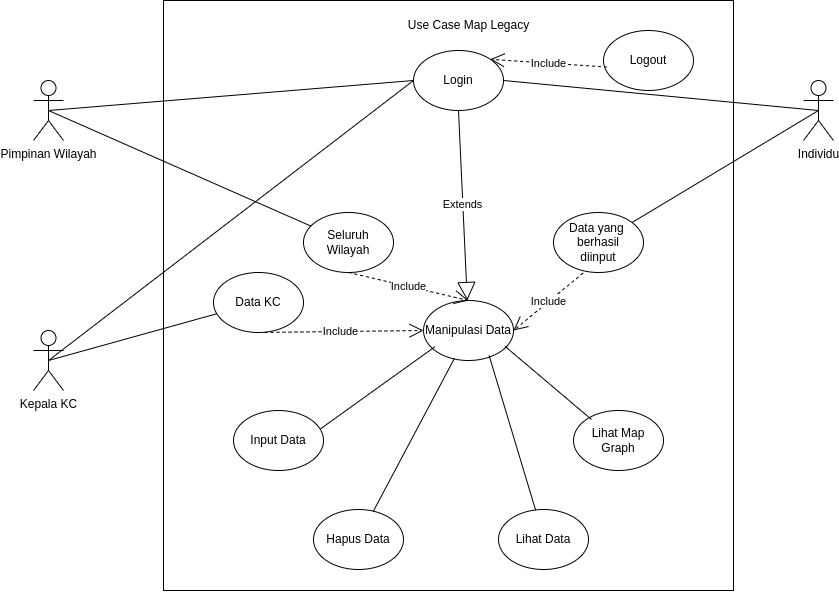

The diagram above was exported from draw.io. Its source (the exported page's mxGraphModel, read from the mxfile embedded in the PNG):
<mxGraphModel dx="1909" dy="998" grid="1" gridSize="10" guides="1" tooltips="1" connect="1" arrows="1" fold="1" page="1" pageScale="1" pageWidth="850" pageHeight="1100" math="0" shadow="0">
  <root>
    <mxCell id="0" />
    <mxCell id="1" parent="0" />
    <mxCell id="ggVhFEaVmj8jNZvVpP9k-51" value="" style="rounded=0;whiteSpace=wrap;html=1;" vertex="1" parent="1">
      <mxGeometry x="850" y="100" width="570" height="590" as="geometry" />
    </mxCell>
    <mxCell id="ggVhFEaVmj8jNZvVpP9k-6" value="Pimpinan Wilayah" style="shape=umlActor;verticalLabelPosition=bottom;verticalAlign=top;html=1;" vertex="1" parent="1">
      <mxGeometry x="720" y="180" width="30" height="60" as="geometry" />
    </mxCell>
    <mxCell id="ggVhFEaVmj8jNZvVpP9k-7" value="Kepala KC" style="shape=umlActor;verticalLabelPosition=bottom;verticalAlign=top;html=1;" vertex="1" parent="1">
      <mxGeometry x="720" y="430" width="30" height="60" as="geometry" />
    </mxCell>
    <mxCell id="ggVhFEaVmj8jNZvVpP9k-8" value="Individu" style="shape=umlActor;verticalLabelPosition=bottom;verticalAlign=top;html=1;" vertex="1" parent="1">
      <mxGeometry x="1490" y="180" width="30" height="60" as="geometry" />
    </mxCell>
    <mxCell id="ggVhFEaVmj8jNZvVpP9k-11" value="Use Case Map Legacy" style="text;html=1;strokeColor=none;fillColor=none;align=center;verticalAlign=middle;whiteSpace=wrap;rounded=0;" vertex="1" parent="1">
      <mxGeometry x="1067.5" y="110" width="175" height="30" as="geometry" />
    </mxCell>
    <mxCell id="ggVhFEaVmj8jNZvVpP9k-12" value="Login" style="ellipse;whiteSpace=wrap;html=1;" vertex="1" parent="1">
      <mxGeometry x="1100" y="150" width="90" height="60" as="geometry" />
    </mxCell>
    <mxCell id="ggVhFEaVmj8jNZvVpP9k-18" value="Manipulasi Data" style="ellipse;whiteSpace=wrap;html=1;" vertex="1" parent="1">
      <mxGeometry x="1110" y="400" width="90" height="60" as="geometry" />
    </mxCell>
    <mxCell id="ggVhFEaVmj8jNZvVpP9k-22" value="Seluruh &lt;br&gt;Wilayah" style="ellipse;whiteSpace=wrap;html=1;" vertex="1" parent="1">
      <mxGeometry x="990" y="312" width="90" height="60" as="geometry" />
    </mxCell>
    <mxCell id="ggVhFEaVmj8jNZvVpP9k-23" value="Data KC" style="ellipse;whiteSpace=wrap;html=1;" vertex="1" parent="1">
      <mxGeometry x="900" y="372" width="90" height="60" as="geometry" />
    </mxCell>
    <mxCell id="ggVhFEaVmj8jNZvVpP9k-24" value="Data yang&amp;nbsp;&lt;br&gt;berhasil&lt;br&gt;diinput" style="ellipse;whiteSpace=wrap;html=1;" vertex="1" parent="1">
      <mxGeometry x="1240" y="312" width="90" height="60" as="geometry" />
    </mxCell>
    <mxCell id="ggVhFEaVmj8jNZvVpP9k-29" value="Include" style="endArrow=open;endSize=12;dashed=1;html=1;rounded=0;exitX=0.5;exitY=1;exitDx=0;exitDy=0;entryX=0.5;entryY=0;entryDx=0;entryDy=0;" edge="1" parent="1" source="ggVhFEaVmj8jNZvVpP9k-22" target="ggVhFEaVmj8jNZvVpP9k-18">
      <mxGeometry width="160" relative="1" as="geometry">
        <mxPoint x="880" y="310" as="sourcePoint" />
        <mxPoint x="1040" y="310" as="targetPoint" />
      </mxGeometry>
    </mxCell>
    <mxCell id="ggVhFEaVmj8jNZvVpP9k-30" value="Include" style="endArrow=open;endSize=12;dashed=1;html=1;rounded=0;exitX=0.5;exitY=1;exitDx=0;exitDy=0;entryX=0;entryY=0.5;entryDx=0;entryDy=0;" edge="1" parent="1" source="ggVhFEaVmj8jNZvVpP9k-23" target="ggVhFEaVmj8jNZvVpP9k-18">
      <mxGeometry width="160" relative="1" as="geometry">
        <mxPoint x="1155" y="340" as="sourcePoint" />
        <mxPoint x="1155" y="390" as="targetPoint" />
      </mxGeometry>
    </mxCell>
    <mxCell id="ggVhFEaVmj8jNZvVpP9k-31" value="Include" style="endArrow=open;endSize=12;dashed=1;html=1;rounded=0;exitX=0.33;exitY=1.008;exitDx=0;exitDy=0;exitPerimeter=0;entryX=1;entryY=0.5;entryDx=0;entryDy=0;" edge="1" parent="1" source="ggVhFEaVmj8jNZvVpP9k-24" target="ggVhFEaVmj8jNZvVpP9k-18">
      <mxGeometry width="160" relative="1" as="geometry">
        <mxPoint x="1045" y="310" as="sourcePoint" />
        <mxPoint x="1200" y="410" as="targetPoint" />
      </mxGeometry>
    </mxCell>
    <mxCell id="ggVhFEaVmj8jNZvVpP9k-40" value="Input Data" style="ellipse;whiteSpace=wrap;html=1;" vertex="1" parent="1">
      <mxGeometry x="920" y="510" width="90" height="60" as="geometry" />
    </mxCell>
    <mxCell id="ggVhFEaVmj8jNZvVpP9k-41" value="Hapus Data" style="ellipse;whiteSpace=wrap;html=1;" vertex="1" parent="1">
      <mxGeometry x="1000" y="609" width="90" height="60" as="geometry" />
    </mxCell>
    <mxCell id="ggVhFEaVmj8jNZvVpP9k-42" value="Lihat Map Graph" style="ellipse;whiteSpace=wrap;html=1;" vertex="1" parent="1">
      <mxGeometry x="1260" y="510" width="90" height="60" as="geometry" />
    </mxCell>
    <mxCell id="ggVhFEaVmj8jNZvVpP9k-44" value="Lihat Data" style="ellipse;whiteSpace=wrap;html=1;" vertex="1" parent="1">
      <mxGeometry x="1185" y="609" width="90" height="60" as="geometry" />
    </mxCell>
    <mxCell id="ggVhFEaVmj8jNZvVpP9k-45" value="Logout" style="ellipse;whiteSpace=wrap;html=1;" vertex="1" parent="1">
      <mxGeometry x="1290" y="130" width="90" height="60" as="geometry" />
    </mxCell>
    <mxCell id="ggVhFEaVmj8jNZvVpP9k-46" value="" style="endArrow=none;html=1;rounded=0;exitX=0.5;exitY=0.5;exitDx=0;exitDy=0;exitPerimeter=0;entryX=0;entryY=0.5;entryDx=0;entryDy=0;" edge="1" parent="1" source="ggVhFEaVmj8jNZvVpP9k-6" target="ggVhFEaVmj8jNZvVpP9k-12">
      <mxGeometry width="50" height="50" relative="1" as="geometry">
        <mxPoint x="1080" y="350" as="sourcePoint" />
        <mxPoint x="1130" y="300" as="targetPoint" />
      </mxGeometry>
    </mxCell>
    <mxCell id="ggVhFEaVmj8jNZvVpP9k-47" value="" style="endArrow=none;html=1;rounded=0;exitX=0.5;exitY=0.5;exitDx=0;exitDy=0;exitPerimeter=0;entryX=0;entryY=0.5;entryDx=0;entryDy=0;" edge="1" parent="1" source="ggVhFEaVmj8jNZvVpP9k-7" target="ggVhFEaVmj8jNZvVpP9k-12">
      <mxGeometry width="50" height="50" relative="1" as="geometry">
        <mxPoint x="715" y="220" as="sourcePoint" />
        <mxPoint x="1090" y="240" as="targetPoint" />
      </mxGeometry>
    </mxCell>
    <mxCell id="ggVhFEaVmj8jNZvVpP9k-48" value="" style="endArrow=none;html=1;rounded=0;exitX=1;exitY=0.5;exitDx=0;exitDy=0;entryX=0.5;entryY=0.5;entryDx=0;entryDy=0;entryPerimeter=0;" edge="1" parent="1" source="ggVhFEaVmj8jNZvVpP9k-12" target="ggVhFEaVmj8jNZvVpP9k-8">
      <mxGeometry width="50" height="50" relative="1" as="geometry">
        <mxPoint x="715" y="470" as="sourcePoint" />
        <mxPoint x="1090" y="240" as="targetPoint" />
      </mxGeometry>
    </mxCell>
    <mxCell id="ggVhFEaVmj8jNZvVpP9k-50" value="Include" style="endArrow=open;endSize=12;dashed=1;html=1;rounded=0;exitX=0.039;exitY=0.609;exitDx=0;exitDy=0;entryX=1;entryY=0;entryDx=0;entryDy=0;exitPerimeter=0;" edge="1" parent="1" source="ggVhFEaVmj8jNZvVpP9k-45" target="ggVhFEaVmj8jNZvVpP9k-12">
      <mxGeometry width="160" relative="1" as="geometry">
        <mxPoint x="1140" y="330" as="sourcePoint" />
        <mxPoint x="1145" y="420" as="targetPoint" />
      </mxGeometry>
    </mxCell>
    <mxCell id="ggVhFEaVmj8jNZvVpP9k-52" value="" style="endArrow=none;html=1;rounded=0;exitX=0.96;exitY=0.313;exitDx=0;exitDy=0;exitPerimeter=0;entryX=0.127;entryY=0.771;entryDx=0;entryDy=0;entryPerimeter=0;" edge="1" parent="1" source="ggVhFEaVmj8jNZvVpP9k-40" target="ggVhFEaVmj8jNZvVpP9k-18">
      <mxGeometry width="50" height="50" relative="1" as="geometry">
        <mxPoint x="715" y="470" as="sourcePoint" />
        <mxPoint x="1100" y="450" as="targetPoint" />
      </mxGeometry>
    </mxCell>
    <mxCell id="ggVhFEaVmj8jNZvVpP9k-53" value="" style="endArrow=none;html=1;rounded=0;entryX=0.343;entryY=0.967;entryDx=0;entryDy=0;entryPerimeter=0;" edge="1" parent="1" source="ggVhFEaVmj8jNZvVpP9k-41" target="ggVhFEaVmj8jNZvVpP9k-18">
      <mxGeometry width="50" height="50" relative="1" as="geometry">
        <mxPoint x="996" y="529" as="sourcePoint" />
        <mxPoint x="1110" y="465" as="targetPoint" />
      </mxGeometry>
    </mxCell>
    <mxCell id="ggVhFEaVmj8jNZvVpP9k-54" value="" style="endArrow=none;html=1;rounded=0;entryX=0.729;entryY=0.917;entryDx=0;entryDy=0;entryPerimeter=0;exitX=0.413;exitY=0.013;exitDx=0;exitDy=0;exitPerimeter=0;" edge="1" parent="1" source="ggVhFEaVmj8jNZvVpP9k-44" target="ggVhFEaVmj8jNZvVpP9k-18">
      <mxGeometry width="50" height="50" relative="1" as="geometry">
        <mxPoint x="1077" y="591" as="sourcePoint" />
        <mxPoint x="1126" y="478" as="targetPoint" />
      </mxGeometry>
    </mxCell>
    <mxCell id="ggVhFEaVmj8jNZvVpP9k-55" value="" style="endArrow=none;html=1;rounded=0;entryX=0.906;entryY=0.764;entryDx=0;entryDy=0;entryPerimeter=0;exitX=0.199;exitY=0.148;exitDx=0;exitDy=0;exitPerimeter=0;" edge="1" parent="1" source="ggVhFEaVmj8jNZvVpP9k-42" target="ggVhFEaVmj8jNZvVpP9k-18">
      <mxGeometry width="50" height="50" relative="1" as="geometry">
        <mxPoint x="1197" y="591" as="sourcePoint" />
        <mxPoint x="1161" y="475" as="targetPoint" />
      </mxGeometry>
    </mxCell>
    <mxCell id="ggVhFEaVmj8jNZvVpP9k-56" value="" style="endArrow=none;html=1;rounded=0;exitX=0.5;exitY=0.5;exitDx=0;exitDy=0;exitPerimeter=0;" edge="1" parent="1" source="ggVhFEaVmj8jNZvVpP9k-6" target="ggVhFEaVmj8jNZvVpP9k-22">
      <mxGeometry width="50" height="50" relative="1" as="geometry">
        <mxPoint x="715" y="220" as="sourcePoint" />
        <mxPoint x="1095" y="220" as="targetPoint" />
      </mxGeometry>
    </mxCell>
    <mxCell id="ggVhFEaVmj8jNZvVpP9k-57" value="" style="endArrow=none;html=1;rounded=0;exitX=0.5;exitY=0.5;exitDx=0;exitDy=0;exitPerimeter=0;" edge="1" parent="1" source="ggVhFEaVmj8jNZvVpP9k-7" target="ggVhFEaVmj8jNZvVpP9k-23">
      <mxGeometry width="50" height="50" relative="1" as="geometry">
        <mxPoint x="715" y="220" as="sourcePoint" />
        <mxPoint x="500" y="480" as="targetPoint" />
      </mxGeometry>
    </mxCell>
    <mxCell id="ggVhFEaVmj8jNZvVpP9k-58" value="" style="endArrow=none;html=1;rounded=0;entryX=0.5;entryY=0.5;entryDx=0;entryDy=0;entryPerimeter=0;" edge="1" parent="1" source="ggVhFEaVmj8jNZvVpP9k-24" target="ggVhFEaVmj8jNZvVpP9k-8">
      <mxGeometry width="50" height="50" relative="1" as="geometry">
        <mxPoint x="1185" y="220" as="sourcePoint" />
        <mxPoint x="1515" y="220" as="targetPoint" />
      </mxGeometry>
    </mxCell>
    <mxCell id="ggVhFEaVmj8jNZvVpP9k-59" value="Extends" style="endArrow=block;endSize=16;endFill=0;html=1;rounded=0;exitX=0.5;exitY=1;exitDx=0;exitDy=0;" edge="1" parent="1" source="ggVhFEaVmj8jNZvVpP9k-12" target="ggVhFEaVmj8jNZvVpP9k-18">
      <mxGeometry width="160" relative="1" as="geometry">
        <mxPoint x="1060" y="320" as="sourcePoint" />
        <mxPoint x="1220" y="320" as="targetPoint" />
      </mxGeometry>
    </mxCell>
  </root>
</mxGraphModel>